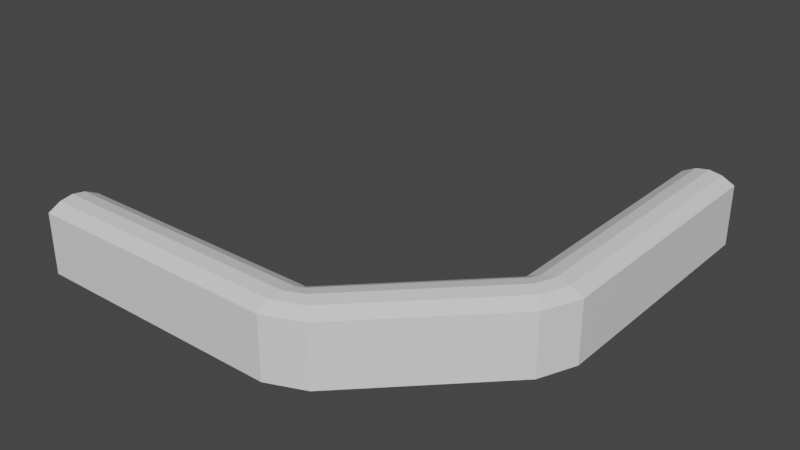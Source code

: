# Source: CastleInsideCorridor.blend  (saved by Blender 3.3.6; exported with 4.5.12 LTS)
import bpy
from mathutils import Matrix  # noqa: F401  (used for matrix-valued properties, if any)

bpy.ops.wm.read_factory_settings(use_empty=True)
scene = bpy.context.scene
scene.name = 'Scene'

# ---- collections
col_collection = bpy.data.collections.new('Collection'); scene.collection.children.link(col_collection)

# ---- materials (node trees are filled in below, after node groups)
mat_walls = bpy.data.materials.new('Walls')
mat_walls.alpha_threshold = 0.0
mat_walls.use_transparent_shadow = False
mat_walls.roughness = 0.5
mat_walls.line_color = (0.0, 0.0, 0.0, 1.0)
mat_floor = bpy.data.materials.new('Floor')
mat_floor.alpha_threshold = 0.0
mat_floor.use_transparent_shadow = False
mat_floor.roughness = 0.5
mat_floor.line_color = (0.0, 0.0, 0.0, 1.0)

# ---- material node trees
mat_walls.use_nodes = True; mat_walls.node_tree.nodes.clear()
_N = mat_walls.node_tree.nodes; _L = mat_walls.node_tree.links
n0 = _N.new('ShaderNodeOutputMaterial'); n0.name = 'Material Output'; n0.location = (300, 300)
n1 = _N.new('ShaderNodeBsdfPrincipled'); n1.name = 'Principled BSDF'; n1.location = (10, 300)
n1.distribution = 'GGX'
n1.subsurface_method = 'RANDOM_WALK_SKIN'
n1.inputs[3].default_value = 1.45
n1.inputs[27].default_value = (0.0, 0.0, 0.0, 1.0)
n1.inputs[28].default_value = 1.0
_L.new(n1.outputs[0], n0.inputs[0])
n0.is_active_output = True
mat_floor.use_nodes = True; mat_floor.node_tree.nodes.clear()
_N = mat_floor.node_tree.nodes; _L = mat_floor.node_tree.links
n0 = _N.new('ShaderNodeOutputMaterial'); n0.name = 'Material Output'; n0.location = (300, 300)
n1 = _N.new('ShaderNodeBsdfPrincipled'); n1.name = 'Principled BSDF'; n1.location = (10, 300)
n1.distribution = 'GGX'
n1.subsurface_method = 'RANDOM_WALK_SKIN'
n1.inputs[3].default_value = 1.45
n1.inputs[27].default_value = (0.0, 0.0, 0.0, 1.0)
n1.inputs[28].default_value = 1.0
_L.new(n1.outputs[0], n0.inputs[0])
n0.is_active_output = True

# ---- world
world_world = bpy.data.worlds.new('World'); scene.world = world_world
world_world.use_nodes = True; world_world.node_tree.nodes.clear()
_N = world_world.node_tree.nodes; _L = world_world.node_tree.links
n0 = _N.new('ShaderNodeOutputWorld'); n0.name = 'World Output'; n0.location = (300, 300)
n1 = _N.new('ShaderNodeBackground'); n1.name = 'Background'; n1.location = (10, 300)
n1.inputs[0].default_value = (0.05088, 0.05088, 0.05088, 1.0)
_L.new(n1.outputs[0], n0.inputs[0])
n0.is_active_output = True
world_world.color = (0.05088, 0.05088, 0.05088)
world_world.use_sun_shadow = False
world_world.sun_shadow_jitter_overblur = 0.0

# ---- meshes
me_plane_001 = bpy.data.meshes.new('Plane.001')
me_plane_001.from_pydata([(4.5, 0.0, 0.0), (0.0, 0.0, 0.0), (0.0, 0.0, 5.25), (1.125, 0.0, 5.812), (3.375, 0.0, 5.812), (4.5, 0.0, 5.25), (2.25, 0.0, 6.0), (4.5, -22.5, 0.0), (0.0, -22.5, 5.25), (1.125, -22.5, 5.812), (3.375, -22.5, 5.812), (4.5, -22.5, 5.25), (2.25, -22.5, 6.0), (-2.068, -30.93, 0.0), (-5.25, -27.75, 0.0), (-5.25, -27.75, 5.25), (-4.455, -28.55, 5.812), (-2.864, -30.14, 5.812), (-2.068, -30.93, 5.25), (-3.659, -29.34, 6.0), (0.0, -22.5, 0.0), (3.182, -25.68, 0.0), (0.7955, -23.3, 5.812), (2.386, -24.89, 5.812), (3.182, -25.68, 5.25), (1.591, -24.09, 6.0), (-33.0, -37.5, 0.0), (-33.0, -33.0, 0.0), (-33.0, -33.0, 5.25), (-33.0, -34.12, 5.812), (-33.0, -36.38, 5.812), (-33.0, -37.5, 5.25), (-33.0, -35.25, 6.0), (-10.5, -37.5, 0.0), (-10.5, -33.0, 5.25), (-10.5, -34.12, 5.812), (-10.5, -36.38, 5.812), (-10.5, -37.5, 5.25), (-10.5, -35.25, 6.0), (-2.068, -30.93, 0.0), (-5.25, -27.75, 0.0), (-5.25, -27.75, 5.25), (-4.454, -28.55, 5.812), (-2.863, -30.14, 5.812), (-2.068, -30.93, 5.25), (-3.659, -29.34, 6.0), (-10.5, -33.0, 0.0), (-7.318, -36.18, 0.0), (-9.705, -33.8, 5.812), (-8.114, -35.39, 5.812), (-7.318, -36.18, 5.25), (-8.909, -34.59, 6.0)], [], [(6, 4, 10, 12), (2, 3, 9, 8), (3, 6, 12, 9), (0, 1, 20, 7), (4, 5, 11, 10), (5, 0, 7, 11), (1, 2, 8, 20), (15, 14, 20, 8), (20, 21, 7), (14, 13, 21, 20), (9, 22, 8), (16, 15, 8, 22), (12, 25, 22, 9), (19, 16, 22, 25), (11, 7, 21, 24), (11, 24, 23, 10), (12, 10, 23, 25), (19, 25, 23, 17), (18, 17, 23, 24), (18, 24, 21, 13), (32, 38, 36, 30), (28, 34, 35, 29), (29, 35, 38, 32), (26, 33, 46, 27), (30, 36, 37, 31), (31, 37, 33, 26), (27, 46, 34, 28), (41, 34, 46, 40), (46, 33, 47), (40, 46, 47, 39), (35, 34, 48), (42, 48, 34, 41), (38, 35, 48, 51), (45, 51, 48, 42), (37, 50, 47, 33), (37, 36, 49, 50), (38, 51, 49, 36), (45, 43, 49, 51), (44, 50, 49, 43), (44, 39, 47, 50)])
me_plane_001.polygons.foreach_set('material_index', [0, 0, 0, 1, 0, 0, 0, 0, 1, 1, 0, 0, 0, 0, 0, 0, 0, 0, 0, 0, 0, 0, 0, 1, 0, 0, 0, 0, 1, 1, 0, 0, 0, 0, 0, 0, 0, 0, 0, 0])
_uv = me_plane_001.uv_layers.new(name='UVMap')
_uv.uv.foreach_set('vector', [0.4686, 0.9852, 0.4349, 0.9922, 0.3041, 0.2939, 0.3378, 0.2869, 0.5413, 0.9724, 0.5041, 0.9786, 0.3732, 0.2804, 0.4104, 0.2741, 0.5041, 0.9786, 0.4686, 0.9852, 0.3378, 0.2869, 0.3732, 0.2804, 0.1323, 0.0, 0.2721, 0.02646, 0.1398, 0.7256, 0.0, 0.6992, 0.4349, 0.9922, 0.403, 0.9995, 0.2721, 0.3012, 0.3041, 0.2939, 0.5413, 0.0, 0.7073, 0.0, 0.7073, 0.6979, 0.5413, 0.6979, 0.8734, 0.8776, 0.7073, 0.8776, 0.7073, 0.166, 0.8734, 0.166, 0.7073, 0.0, 0.8734, 1.907e-06, 0.8734, 0.166, 0.7073, 0.166, 0.1398, 0.7256, 0.02225, 0.8058, 0.0, 0.6992, 0.2721, 0.9197, 0.1545, 0.9998, 0.02225, 0.8058, 0.1398, 0.7256, 0.3732, 0.2804, 0.3787, 0.2537, 0.4104, 0.2741, 0.5096, 0.05917, 0.5413, 0.07961, 0.4104, 0.2741, 0.3787, 0.2537, 0.3378, 0.2869, 0.3488, 0.2336, 0.3787, 0.2537, 0.3732, 0.2804, 0.4796, 0.03908, 0.5096, 0.05917, 0.3787, 0.2537, 0.3488, 0.2336, 0.5413, 0.6979, 0.7073, 0.6979, 0.7073, 0.8048, 0.5413, 0.8048, 0.2721, 0.3012, 0.2941, 0.1945, 0.3206, 0.2139, 0.3041, 0.2939, 0.3378, 0.2869, 0.3041, 0.2939, 0.3206, 0.2139, 0.3488, 0.2336, 0.4796, 0.03908, 0.3488, 0.2336, 0.3206, 0.2139, 0.4514, 0.01936, 0.425, 0.0, 0.4514, 0.01936, 0.3206, 0.2139, 0.2941, 0.1945, 0.5413, 1.0, 0.5413, 0.8048, 0.7073, 0.8048, 0.7073, 1.0, 0.4686, 0.9852, 0.3378, 0.2869, 0.3041, 0.2939, 0.4349, 0.9922, 0.5413, 0.9724, 0.4104, 0.2741, 0.3732, 0.2804, 0.5041, 0.9786, 0.5041, 0.9786, 0.3732, 0.2804, 0.3378, 0.2869, 0.4686, 0.9852, 0.1323, 0.0, 0.0, 0.6992, 0.1398, 0.7256, 0.2721, 0.02646, 0.4349, 0.9922, 0.3041, 0.2939, 0.2721, 0.3012, 0.403, 0.9995, 0.5413, 0.0, 0.5413, 0.6979, 0.7073, 0.6979, 0.7073, 0.0, 0.8734, 0.8776, 0.8734, 0.166, 0.7073, 0.166, 0.7073, 0.8776, 0.7073, 0.0, 0.7073, 0.166, 0.8734, 0.166, 0.8734, 1.907e-06, 0.1398, 0.7256, 0.0, 0.6992, 0.02225, 0.8058, 0.2721, 0.9197, 0.1398, 0.7256, 0.02225, 0.8058, 0.1545, 0.9998, 0.3732, 0.2804, 0.4104, 0.2741, 0.3787, 0.2537, 0.5096, 0.05917, 0.3787, 0.2537, 0.4104, 0.2741, 0.5413, 0.07961, 0.3378, 0.2869, 0.3732, 0.2804, 0.3787, 0.2537, 0.3488, 0.2336, 0.4796, 0.03908, 0.3488, 0.2336, 0.3787, 0.2537, 0.5096, 0.05917, 0.5413, 0.6979, 0.5413, 0.8048, 0.7073, 0.8048, 0.7073, 0.6979, 0.2721, 0.3012, 0.3041, 0.2939, 0.3206, 0.2139, 0.2941, 0.1945, 0.3378, 0.2869, 0.3488, 0.2336, 0.3206, 0.2139, 0.3041, 0.2939, 0.4796, 0.03908, 0.4514, 0.01936, 0.3206, 0.2139, 0.3488, 0.2336, 0.425, 0.0, 0.2941, 0.1945, 0.3206, 0.2139, 0.4514, 0.01936, 0.5413, 1.0, 0.7073, 1.0, 0.7073, 0.8048, 0.5413, 0.8048])
me_plane_001.materials.append(mat_walls)
me_plane_001.materials.append(mat_floor)
me_plane_001.update()

# ---- objects
ob_corridormain = bpy.data.objects.new('CorridorMain', me_plane_001)
ob_empty = bpy.data.objects.new('Empty', None)

# ---- transforms, parenting, visibility, modifiers, constraints
ob_corridormain.location = (0.0, 0.0, 0.0)
ob_empty.location = (-33.0, -33.0, 0.0)
ob_empty.rotation_euler = (0.0, 0.0, -1.571)
ob_empty.scale = (1.0, -1.0, 1.0)

# ---- collection membership
col_collection.objects.link(ob_corridormain)
col_collection.objects.link(ob_empty)

# ---- scene / render settings (as saved in the file)
scene.frame_start = 1; scene.frame_end = 250; scene.frame_set(1)
scene.render.engine = 'BLENDER_EEVEE_NEXT'
scene.cycles.sampling_pattern = 'TABULATED_SOBOL'
scene.cycles.use_light_tree = False
scene.view_settings.view_transform = 'Filmic'
bpy.context.view_layer.update()

# ---- added for rendering (the .blend has no active camera and no usable light): camera, sun
cam_auto = bpy.data.cameras.new('AutoCamera')
cam_auto.lens = 50.0
cam_auto.sensor_width = 36.0
cam_auto.clip_end = 1000.0
ob_auto_camera = bpy.data.objects.new('AutoCamera', cam_auto)
scene.collection.objects.link(ob_auto_camera)
ob_auto_camera.location = (35.1305, -78.0066, 42.5044)
ob_auto_camera.rotation_euler = (1.09748, -7.21219e-08, 0.694738)
scene.camera = ob_auto_camera
light_auto_sun = bpy.data.lights.new('AutoSun', 'SUN')
light_auto_sun.energy = 3.0
light_auto_sun.angle = 0.0523599
ob_auto_sun = bpy.data.objects.new('AutoSun', light_auto_sun)
scene.collection.objects.link(ob_auto_sun)
ob_auto_sun.rotation_euler = (0.872665, 0.174533, 0.523599)
bpy.context.view_layer.update()
